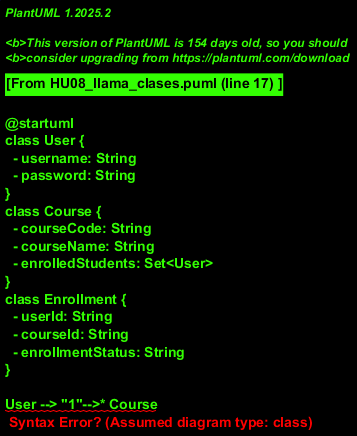

The diagram above was rendered by PlantUML. Its source (embedded in the PNG):
@startuml
class User {
  - username: String
  - password: String
}
class Course {
  - courseCode: String
  - courseName: String
  - enrolledStudents: Set<User>
}
class Enrollment {
  - userId: String
  - courseId: String
  - enrollmentStatus: String
}

User --> "1"-->* Course
Course -->|> Enrollment
Enrollment -->|> User

@enduml